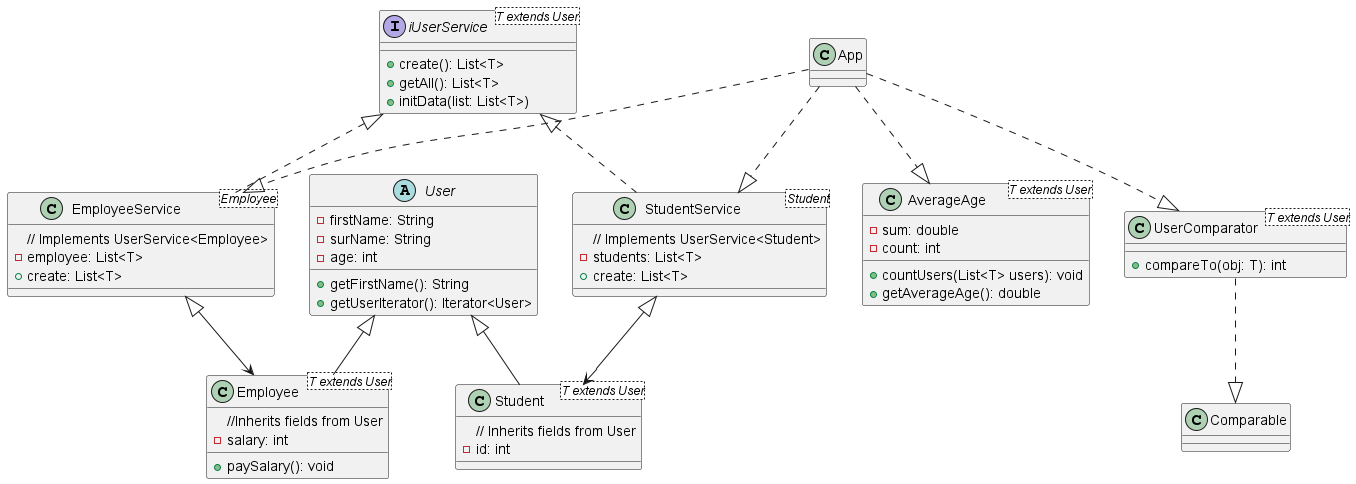

The diagram above was rendered by PlantUML. Its source (embedded in the PNG):
@startuml



interface iUserService<T extends User> {
    + create(): List<T>
    + getAll(): List<T>
    + initData(list: List<T>)

}

abstract class User {
    - firstName: String
    - surName: String
    - age: int
    +getFirstName(): String
    +getUserIterator(): Iterator<User>
}
class UserComparator<T extends User> {
    + compareTo(obj: T): int
}


class Student<T extends User> {
    // Inherits fields from User
    -id: int
}

class Employee<T extends User>{
    //Inherits fields from User
    - salary: int
    + paySalary(): void
}
class App {

}
class StudentService<Student> {
    // Implements UserService<Student>
    - students: List<T>
    + create: List<T>
}
class EmployeeService<Employee> {
    // Implements UserService<Employee>
    - employee: List<T>
    + create: List<T>
}
class AverageAge<T extends User> {
    - sum: double
    - count: int
    +countUsers(List<T> users): void
    +getAverageAge(): double
}

StudentService <|--> Student
EmployeeService <|--> Employee
User <|-- Student
User <|-- Employee
App ..|> StudentService
App ..|> EmployeeService
App ..|> UserComparator
App ..|> AverageAge
UserComparator ..|> Comparable
iUserService <|.. StudentService
iUserService <|.. EmployeeService

@enduml